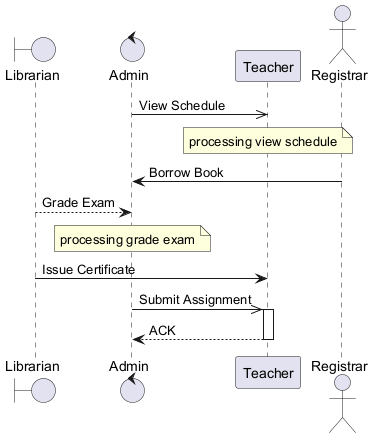

The diagram above was rendered by PlantUML. Its source (embedded in the PNG):
@startuml

boundary "Librarian" as L
control "Admin" as A
participant "Teacher" as T
actor "Registrar" as R
A ->> T : View Schedule
note over T : processing view schedule
R -> A : Borrow Book
L --> A : Grade Exam
note over A : processing grade exam
L -> T : Issue Certificate
A ->> T : Submit Assignment
activate T
T --> A : ACK
deactivate T
@enduml